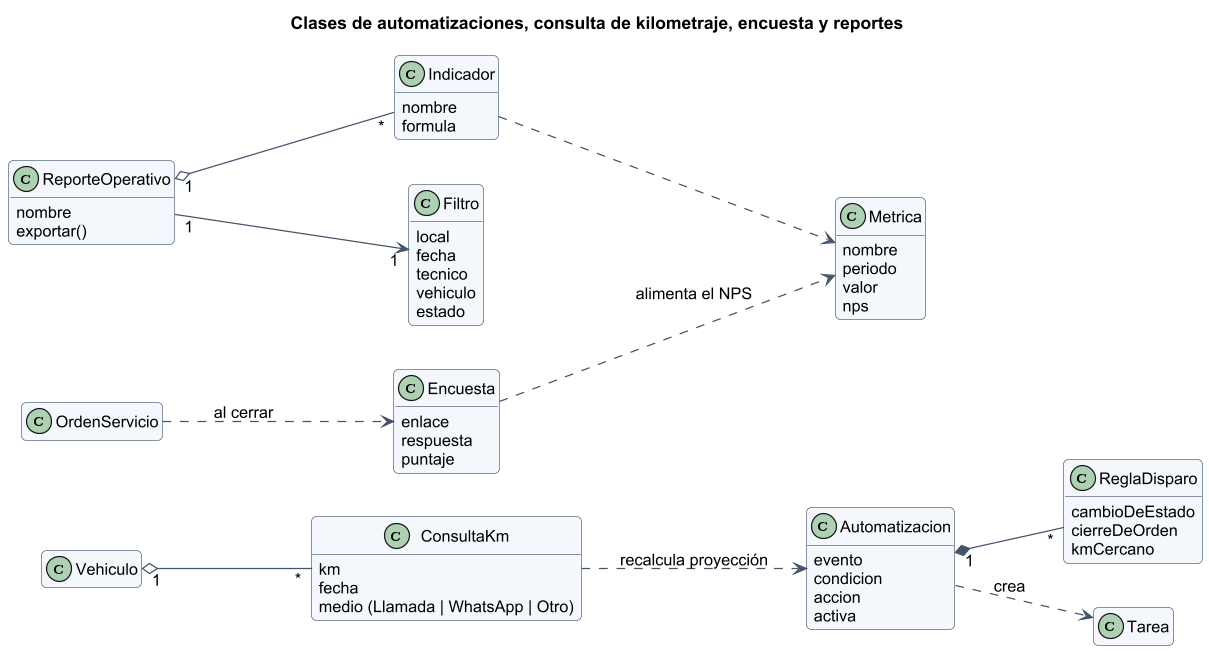

The diagram above was rendered by PlantUML. Its source (embedded in the PNG):
@startuml
skinparam shadowing false
skinparam defaultFontName Arial
skinparam defaultFontSize 13
skinparam dpi 120
skinparam roundCorner 8
skinparam ArrowColor #44546a
skinparam ClassBackgroundColor #f4f8fc
skinparam ClassBorderColor #44546a
skinparam PackageBackgroundColor #ffffff
skinparam NoteBackgroundColor #fff8e1
hide empty members
skinparam classAttributeIconSize 0

title Clases de automatizaciones, consulta de kilometraje, encuesta y reportes
left to right direction
class Automatizacion {
  evento\ncondicion\naccion\nactiva
}
class ReglaDisparo {
  cambioDeEstado\ncierreDeOrden\nkmCercano
}
class ConsultaKm {
  km\nfecha\nmedio (Llamada | WhatsApp | Otro)
}
class Encuesta {
  enlace\nrespuesta\npuntaje
}
class Metrica {
  nombre\nperiodo\nvalor\nnps
}
class ReporteOperativo {
  nombre\nexportar()
}
class Indicador {
  nombre\nformula
}
class Filtro {
  local\nfecha\ntecnico\nvehiculo\nestado
}
class Tarea
class Vehiculo
class OrdenServicio
Automatizacion "1" *-- "*" ReglaDisparo
Automatizacion ..> Tarea : crea
OrdenServicio ..> Encuesta : al cerrar
Vehiculo "1" o-- "*" ConsultaKm
ConsultaKm ..> Automatizacion : recalcula proyección
Encuesta ..> Metrica : alimenta el NPS
ReporteOperativo "1" o-- "*" Indicador
ReporteOperativo "1" --> "1" Filtro
Indicador ..> Metrica
@enduml